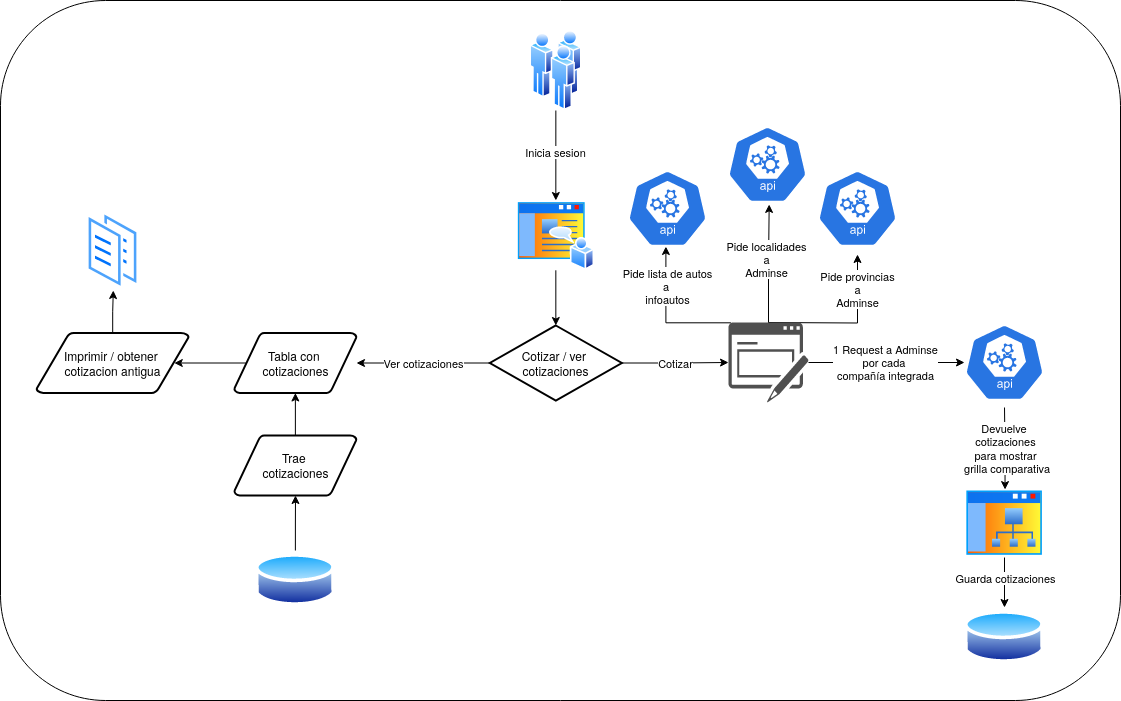

The diagram above was exported from draw.io. Its source (the exported page's mxGraphModel, read from the mxfile embedded in the PNG):
<mxGraphModel dx="1195" dy="627" grid="1" gridSize="10" guides="1" tooltips="1" connect="1" arrows="1" fold="1" page="1" pageScale="1" pageWidth="1169" pageHeight="827" background="none" math="0" shadow="0">
  <root>
    <mxCell id="0" />
    <mxCell id="1" parent="0" />
    <mxCell id="Xq3g18Y40wFkUa4o3chr-2" value="" style="rounded=1;whiteSpace=wrap;html=1;" vertex="1" parent="1">
      <mxGeometry x="33" y="38" width="1120" height="700" as="geometry" />
    </mxCell>
    <mxCell id="vPjzms_0MhAwihhRe5IF-82" style="edgeStyle=orthogonalEdgeStyle;rounded=0;orthogonalLoop=1;jettySize=auto;html=1;exitX=0.5;exitY=1;exitDx=0;exitDy=0;" parent="1" source="vPjzms_0MhAwihhRe5IF-55" target="vPjzms_0MhAwihhRe5IF-56" edge="1">
      <mxGeometry relative="1" as="geometry" />
    </mxCell>
    <mxCell id="vPjzms_0MhAwihhRe5IF-83" value="Inicia sesion" style="edgeLabel;html=1;align=center;verticalAlign=middle;resizable=0;points=[];" parent="vPjzms_0MhAwihhRe5IF-82" vertex="1" connectable="0">
      <mxGeometry x="-0.075" y="-1" relative="1" as="geometry">
        <mxPoint as="offset" />
      </mxGeometry>
    </mxCell>
    <mxCell id="vPjzms_0MhAwihhRe5IF-55" value="" style="image;aspect=fixed;perimeter=ellipsePerimeter;html=1;align=center;shadow=0;dashed=0;spacingTop=3;image=img/lib/active_directory/users.svg;" parent="1" vertex="1">
      <mxGeometry x="560.6100000000001" y="68" width="55.47" height="80" as="geometry" />
    </mxCell>
    <mxCell id="vPjzms_0MhAwihhRe5IF-56" value="" style="image;aspect=fixed;perimeter=ellipsePerimeter;html=1;align=center;shadow=0;dashed=0;spacingTop=3;image=img/lib/active_directory/home_page.svg;" parent="1" vertex="1">
      <mxGeometry x="548.3400000000001" y="238" width="80" height="69.79" as="geometry" />
    </mxCell>
    <mxCell id="vPjzms_0MhAwihhRe5IF-67" style="edgeStyle=orthogonalEdgeStyle;rounded=0;orthogonalLoop=1;jettySize=auto;html=1;exitX=0;exitY=0.5;exitDx=0;exitDy=0;exitPerimeter=0;" parent="1" source="vPjzms_0MhAwihhRe5IF-63" target="vPjzms_0MhAwihhRe5IF-65" edge="1">
      <mxGeometry relative="1" as="geometry" />
    </mxCell>
    <mxCell id="vPjzms_0MhAwihhRe5IF-68" value="Ver cotizaciones" style="edgeLabel;html=1;align=center;verticalAlign=middle;resizable=0;points=[];" parent="vPjzms_0MhAwihhRe5IF-67" vertex="1" connectable="0">
      <mxGeometry relative="1" as="geometry">
        <mxPoint as="offset" />
      </mxGeometry>
    </mxCell>
    <mxCell id="vPjzms_0MhAwihhRe5IF-63" value="&lt;div&gt;Cotizar / ver&amp;nbsp;&lt;/div&gt;&lt;div&gt;cotizaciones&lt;/div&gt;" style="shape=mxgraph.flowchart.decision;strokeWidth=2;gradientColor=none;gradientDirection=north;fontStyle=0;html=1;" parent="1" vertex="1">
      <mxGeometry x="522.3699999999999" y="363" width="131.95" height="75" as="geometry" />
    </mxCell>
    <mxCell id="vPjzms_0MhAwihhRe5IF-75" style="edgeStyle=orthogonalEdgeStyle;rounded=0;orthogonalLoop=1;jettySize=auto;html=1;exitX=0.095;exitY=0.5;exitDx=0;exitDy=0;exitPerimeter=0;entryX=0.905;entryY=0.5;entryDx=0;entryDy=0;entryPerimeter=0;" parent="1" source="vPjzms_0MhAwihhRe5IF-65" edge="1" target="vPjzms_0MhAwihhRe5IF-79">
      <mxGeometry relative="1" as="geometry">
        <mxPoint x="201" y="401" as="targetPoint" />
      </mxGeometry>
    </mxCell>
    <mxCell id="vPjzms_0MhAwihhRe5IF-65" value="&lt;div&gt;Tabla con&amp;nbsp;&lt;/div&gt;&lt;div&gt;cotizaciones&lt;/div&gt;" style="shape=mxgraph.flowchart.data;strokeWidth=2;gradientColor=none;gradientDirection=north;fontStyle=0;html=1;" parent="1" vertex="1">
      <mxGeometry x="266.75" y="370.5" width="122.25" height="60" as="geometry" />
    </mxCell>
    <mxCell id="vPjzms_0MhAwihhRe5IF-66" style="edgeStyle=orthogonalEdgeStyle;rounded=0;orthogonalLoop=1;jettySize=auto;html=1;exitX=0.5;exitY=1;exitDx=0;exitDy=0;entryX=0.5;entryY=0;entryDx=0;entryDy=0;entryPerimeter=0;" parent="1" source="vPjzms_0MhAwihhRe5IF-56" target="vPjzms_0MhAwihhRe5IF-63" edge="1">
      <mxGeometry relative="1" as="geometry" />
    </mxCell>
    <mxCell id="vPjzms_0MhAwihhRe5IF-70" style="edgeStyle=orthogonalEdgeStyle;rounded=0;orthogonalLoop=1;jettySize=auto;html=1;" parent="1" source="vPjzms_0MhAwihhRe5IF-63" target="vPjzms_0MhAwihhRe5IF-88" edge="1">
      <mxGeometry relative="1" as="geometry">
        <mxPoint x="777" y="401" as="targetPoint" />
      </mxGeometry>
    </mxCell>
    <mxCell id="vPjzms_0MhAwihhRe5IF-71" value="Cotizar" style="edgeLabel;html=1;align=center;verticalAlign=middle;resizable=0;points=[];" parent="vPjzms_0MhAwihhRe5IF-70" vertex="1" connectable="0">
      <mxGeometry relative="1" as="geometry">
        <mxPoint as="offset" />
      </mxGeometry>
    </mxCell>
    <mxCell id="vPjzms_0MhAwihhRe5IF-77" style="edgeStyle=orthogonalEdgeStyle;rounded=0;orthogonalLoop=1;jettySize=auto;html=1;" parent="1" source="vPjzms_0MhAwihhRe5IF-72" target="vPjzms_0MhAwihhRe5IF-74" edge="1">
      <mxGeometry relative="1" as="geometry" />
    </mxCell>
    <mxCell id="vPjzms_0MhAwihhRe5IF-72" value="" style="image;aspect=fixed;perimeter=ellipsePerimeter;html=1;align=center;shadow=0;dashed=0;spacingTop=3;image=img/lib/active_directory/database.svg;" parent="1" vertex="1">
      <mxGeometry x="287.88" y="588" width="80" height="59.2" as="geometry" />
    </mxCell>
    <mxCell id="vPjzms_0MhAwihhRe5IF-74" value="&lt;div&gt;Trae&amp;nbsp;&lt;/div&gt;&lt;div&gt;cotizaciones&lt;/div&gt;" style="shape=mxgraph.flowchart.data;strokeWidth=2;gradientColor=none;gradientDirection=north;fontStyle=0;html=1;" parent="1" vertex="1">
      <mxGeometry x="266.75" y="473" width="122.25" height="60" as="geometry" />
    </mxCell>
    <mxCell id="vPjzms_0MhAwihhRe5IF-78" style="edgeStyle=orthogonalEdgeStyle;rounded=0;orthogonalLoop=1;jettySize=auto;html=1;exitX=0.5;exitY=0;exitDx=0;exitDy=0;exitPerimeter=0;entryX=0.5;entryY=1;entryDx=0;entryDy=0;entryPerimeter=0;" parent="1" source="vPjzms_0MhAwihhRe5IF-74" target="vPjzms_0MhAwihhRe5IF-65" edge="1">
      <mxGeometry relative="1" as="geometry" />
    </mxCell>
    <mxCell id="vPjzms_0MhAwihhRe5IF-81" style="edgeStyle=orthogonalEdgeStyle;rounded=0;orthogonalLoop=1;jettySize=auto;html=1;entryX=0.5;entryY=1;entryDx=0;entryDy=0;" parent="1" source="vPjzms_0MhAwihhRe5IF-79" target="vPjzms_0MhAwihhRe5IF-80" edge="1">
      <mxGeometry relative="1" as="geometry" />
    </mxCell>
    <mxCell id="vPjzms_0MhAwihhRe5IF-79" value="&lt;div&gt;Imprimir / obtener&amp;nbsp;&lt;/div&gt;&lt;div&gt;cotizacion antigua&lt;br&gt;&lt;/div&gt;" style="shape=mxgraph.flowchart.data;strokeWidth=2;gradientColor=none;gradientDirection=north;fontStyle=0;html=1;" parent="1" vertex="1">
      <mxGeometry x="69" y="370.5" width="152.25" height="60" as="geometry" />
    </mxCell>
    <mxCell id="vPjzms_0MhAwihhRe5IF-80" value="" style="image;aspect=fixed;perimeter=ellipsePerimeter;html=1;align=center;shadow=0;dashed=0;spacingTop=3;image=img/lib/active_directory/documents.svg;" parent="1" vertex="1">
      <mxGeometry x="119.39999999999998" y="248" width="52.8" height="80" as="geometry" />
    </mxCell>
    <mxCell id="vPjzms_0MhAwihhRe5IF-90" style="edgeStyle=orthogonalEdgeStyle;rounded=0;orthogonalLoop=1;jettySize=auto;html=1;exitX=0.03;exitY=0.004;exitDx=0;exitDy=0;exitPerimeter=0;entryX=0.48;entryY=0.913;entryDx=0;entryDy=0;entryPerimeter=0;" parent="1" source="vPjzms_0MhAwihhRe5IF-88" target="vPjzms_0MhAwihhRe5IF-89" edge="1">
      <mxGeometry relative="1" as="geometry">
        <Array as="points">
          <mxPoint x="698" y="360" />
        </Array>
      </mxGeometry>
    </mxCell>
    <mxCell id="vPjzms_0MhAwihhRe5IF-91" value="&lt;div&gt;Pide lista de autos &lt;br&gt;&lt;/div&gt;&lt;div&gt;a&amp;nbsp;&lt;/div&gt;&lt;div&gt;infoautos&lt;br&gt;&lt;/div&gt;" style="edgeLabel;html=1;align=center;verticalAlign=middle;resizable=0;points=[];" parent="vPjzms_0MhAwihhRe5IF-90" vertex="1" connectable="0">
      <mxGeometry x="-0.0154" y="1" relative="1" as="geometry">
        <mxPoint x="2" y="-32" as="offset" />
      </mxGeometry>
    </mxCell>
    <mxCell id="Xq3g18Y40wFkUa4o3chr-6" style="edgeStyle=orthogonalEdgeStyle;rounded=0;orthogonalLoop=1;jettySize=auto;html=1;" edge="1" parent="1" target="Xq3g18Y40wFkUa4o3chr-5">
      <mxGeometry relative="1" as="geometry">
        <mxPoint x="801" y="360" as="sourcePoint" />
      </mxGeometry>
    </mxCell>
    <mxCell id="Xq3g18Y40wFkUa4o3chr-8" value="&lt;div&gt;Pide provincias &lt;br&gt;&lt;/div&gt;&lt;div&gt;a&lt;/div&gt;&lt;div&gt;Adminse&lt;br&gt;&lt;/div&gt;" style="edgeLabel;html=1;align=center;verticalAlign=middle;resizable=0;points=[];" vertex="1" connectable="0" parent="Xq3g18Y40wFkUa4o3chr-6">
      <mxGeometry x="0.5353" y="1" relative="1" as="geometry">
        <mxPoint y="-2" as="offset" />
      </mxGeometry>
    </mxCell>
    <mxCell id="vPjzms_0MhAwihhRe5IF-88" value="" style="sketch=0;pointerEvents=1;shadow=0;dashed=0;html=1;strokeColor=none;fillColor=#505050;labelPosition=center;verticalLabelPosition=bottom;verticalAlign=top;outlineConnect=0;align=center;shape=mxgraph.office.concepts.form;" parent="1" vertex="1">
      <mxGeometry x="761" y="360" width="80" height="80" as="geometry" />
    </mxCell>
    <mxCell id="vPjzms_0MhAwihhRe5IF-89" value="" style="sketch=0;html=1;dashed=0;whitespace=wrap;fillColor=#2875E2;strokeColor=#ffffff;points=[[0.005,0.63,0],[0.1,0.2,0],[0.9,0.2,0],[0.5,0,0],[0.995,0.63,0],[0.72,0.99,0],[0.5,1,0],[0.28,0.99,0]];verticalLabelPosition=bottom;align=center;verticalAlign=top;shape=mxgraph.kubernetes.icon;prIcon=api" parent="1" vertex="1">
      <mxGeometry x="660" y="200" width="80" height="92" as="geometry" />
    </mxCell>
    <mxCell id="vPjzms_0MhAwihhRe5IF-97" style="edgeStyle=orthogonalEdgeStyle;rounded=0;orthogonalLoop=1;jettySize=auto;html=1;" parent="1" source="vPjzms_0MhAwihhRe5IF-88" target="vPjzms_0MhAwihhRe5IF-96" edge="1">
      <mxGeometry relative="1" as="geometry" />
    </mxCell>
    <mxCell id="vPjzms_0MhAwihhRe5IF-99" value="&lt;div&gt;1 Request a Adminse&lt;/div&gt;&lt;div&gt;por cada&amp;nbsp;&lt;/div&gt;&lt;div&gt;compañía integrada&lt;br&gt;&lt;/div&gt;" style="edgeLabel;html=1;align=center;verticalAlign=middle;resizable=0;points=[];" parent="vPjzms_0MhAwihhRe5IF-97" vertex="1" connectable="0">
      <mxGeometry x="-0.0305" y="1" relative="1" as="geometry">
        <mxPoint as="offset" />
      </mxGeometry>
    </mxCell>
    <mxCell id="vPjzms_0MhAwihhRe5IF-105" style="edgeStyle=orthogonalEdgeStyle;rounded=0;orthogonalLoop=1;jettySize=auto;html=1;" parent="1" source="vPjzms_0MhAwihhRe5IF-92" target="vPjzms_0MhAwihhRe5IF-103" edge="1">
      <mxGeometry relative="1" as="geometry">
        <mxPoint x="1037" y="630" as="targetPoint" />
      </mxGeometry>
    </mxCell>
    <mxCell id="vPjzms_0MhAwihhRe5IF-107" value="Guarda cotizaciones" style="edgeLabel;html=1;align=center;verticalAlign=middle;resizable=0;points=[];" parent="vPjzms_0MhAwihhRe5IF-105" vertex="1" connectable="0">
      <mxGeometry x="-0.2028" relative="1" as="geometry">
        <mxPoint as="offset" />
      </mxGeometry>
    </mxCell>
    <mxCell id="vPjzms_0MhAwihhRe5IF-92" value="" style="image;aspect=fixed;perimeter=ellipsePerimeter;html=1;align=center;shadow=0;dashed=0;spacingTop=3;image=img/lib/active_directory/sub_site.svg;" parent="1" vertex="1">
      <mxGeometry x="997" y="526.2" width="80" height="68.8" as="geometry" />
    </mxCell>
    <mxCell id="vPjzms_0MhAwihhRe5IF-101" style="edgeStyle=orthogonalEdgeStyle;rounded=0;orthogonalLoop=1;jettySize=auto;html=1;entryX=0.507;entryY=0.013;entryDx=0;entryDy=0;entryPerimeter=0;" parent="1" target="vPjzms_0MhAwihhRe5IF-92" edge="1">
      <mxGeometry relative="1" as="geometry">
        <mxPoint x="1037" y="445" as="sourcePoint" />
        <mxPoint x="1037" y="520.2000000000002" as="targetPoint" />
      </mxGeometry>
    </mxCell>
    <mxCell id="vPjzms_0MhAwihhRe5IF-102" value="&lt;div&gt;Devuelve&amp;nbsp;&lt;/div&gt;&lt;div&gt;cotizaciones&lt;br&gt;para mostrar&lt;/div&gt;&lt;div&gt;&amp;nbsp;grilla comparativa&lt;br&gt;&lt;/div&gt;" style="edgeLabel;html=1;align=center;verticalAlign=middle;resizable=0;points=[];" parent="vPjzms_0MhAwihhRe5IF-101" vertex="1" connectable="0">
      <mxGeometry relative="1" as="geometry">
        <mxPoint as="offset" />
      </mxGeometry>
    </mxCell>
    <mxCell id="vPjzms_0MhAwihhRe5IF-96" value="" style="sketch=0;html=1;dashed=0;whitespace=wrap;fillColor=#2875E2;strokeColor=#ffffff;points=[[0.005,0.63,0],[0.1,0.2,0],[0.9,0.2,0],[0.5,0,0],[0.995,0.63,0],[0.72,0.99,0],[0.5,1,0],[0.28,0.99,0]];verticalLabelPosition=bottom;align=center;verticalAlign=top;shape=mxgraph.kubernetes.icon;prIcon=api" parent="1" vertex="1">
      <mxGeometry x="997" y="354" width="80" height="92" as="geometry" />
    </mxCell>
    <mxCell id="vPjzms_0MhAwihhRe5IF-103" value="" style="image;aspect=fixed;perimeter=ellipsePerimeter;html=1;align=center;shadow=0;dashed=0;spacingTop=3;image=img/lib/active_directory/database.svg;" parent="1" vertex="1">
      <mxGeometry x="997" y="645" width="80" height="59.2" as="geometry" />
    </mxCell>
    <mxCell id="Xq3g18Y40wFkUa4o3chr-3" value="" style="sketch=0;html=1;dashed=0;whitespace=wrap;fillColor=#2875E2;strokeColor=#ffffff;points=[[0.005,0.63,0],[0.1,0.2,0],[0.9,0.2,0],[0.5,0,0],[0.995,0.63,0],[0.72,0.99,0],[0.5,1,0],[0.28,0.99,0]];verticalLabelPosition=bottom;align=center;verticalAlign=top;shape=mxgraph.kubernetes.icon;prIcon=api" vertex="1" parent="1">
      <mxGeometry x="760" y="156" width="80" height="92" as="geometry" />
    </mxCell>
    <mxCell id="Xq3g18Y40wFkUa4o3chr-4" style="edgeStyle=orthogonalEdgeStyle;rounded=0;orthogonalLoop=1;jettySize=auto;html=1;entryX=0.521;entryY=0.934;entryDx=0;entryDy=0;entryPerimeter=0;" edge="1" parent="1" source="vPjzms_0MhAwihhRe5IF-88" target="Xq3g18Y40wFkUa4o3chr-3">
      <mxGeometry relative="1" as="geometry" />
    </mxCell>
    <mxCell id="Xq3g18Y40wFkUa4o3chr-7" value="&lt;div&gt;Pide localidades&lt;/div&gt;&lt;div&gt;a&lt;/div&gt;&lt;div&gt;Adminse&lt;br&gt;&lt;/div&gt;" style="edgeLabel;html=1;align=center;verticalAlign=middle;resizable=0;points=[];" vertex="1" connectable="0" parent="Xq3g18Y40wFkUa4o3chr-4">
      <mxGeometry x="0.0796" y="3" relative="1" as="geometry">
        <mxPoint as="offset" />
      </mxGeometry>
    </mxCell>
    <mxCell id="Xq3g18Y40wFkUa4o3chr-5" value="" style="sketch=0;html=1;dashed=0;whitespace=wrap;fillColor=#2875E2;strokeColor=#ffffff;points=[[0.005,0.63,0],[0.1,0.2,0],[0.9,0.2,0],[0.5,0,0],[0.995,0.63,0],[0.72,0.99,0],[0.5,1,0],[0.28,0.99,0]];verticalLabelPosition=bottom;align=center;verticalAlign=top;shape=mxgraph.kubernetes.icon;prIcon=api" vertex="1" parent="1">
      <mxGeometry x="850" y="200" width="80" height="92" as="geometry" />
    </mxCell>
  </root>
</mxGraphModel>